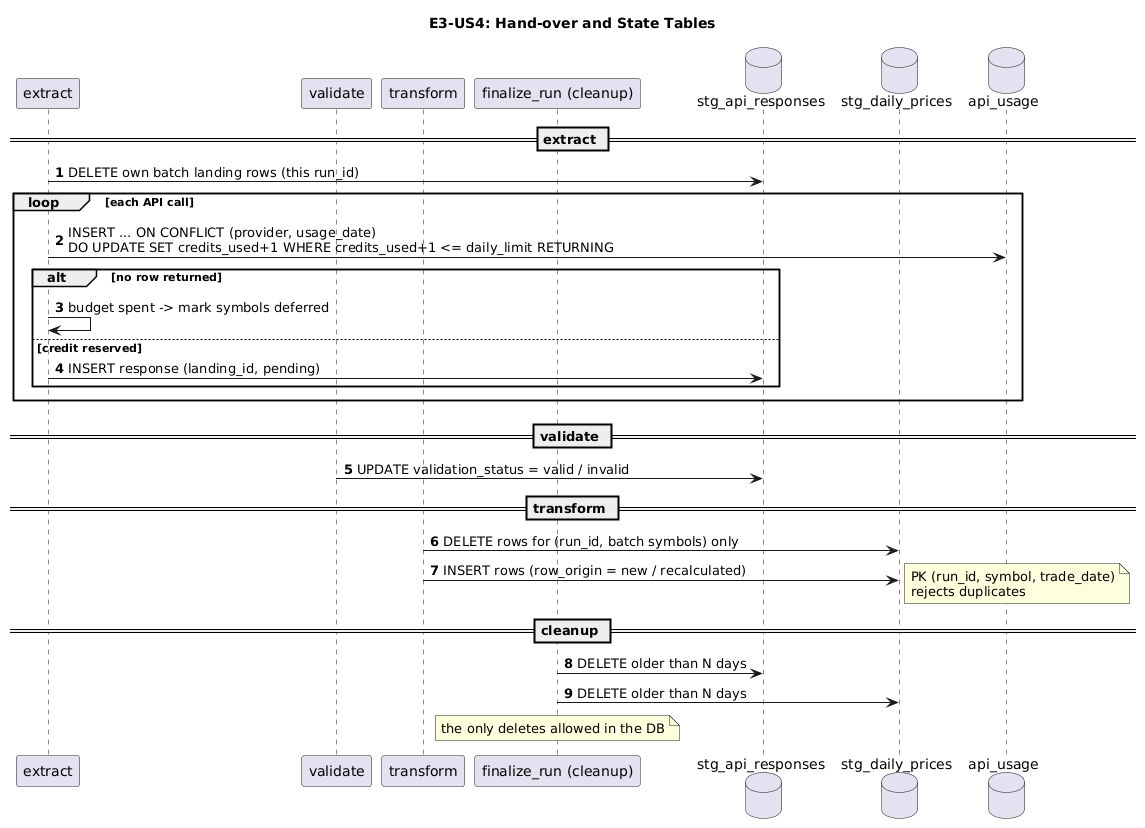

The diagram above was rendered by PlantUML. Its source (embedded in the PNG):
@startuml
title E3-US4: Hand-over and State Tables
autonumber
participant extract
participant validate
participant transform
participant "finalize_run (cleanup)" as CL
database "stg_api_responses" as LAND
database "stg_daily_prices" as STG
database api_usage as USG

== extract ==
extract -> LAND: DELETE own batch landing rows (this run_id)
loop each API call
    extract -> USG: INSERT ... ON CONFLICT (provider, usage_date)\nDO UPDATE SET credits_used+1 WHERE credits_used+1 <= daily_limit RETURNING
    alt no row returned
        extract -> extract: budget spent -> mark symbols deferred
    else credit reserved
        extract -> LAND: INSERT response (landing_id, pending)
    end
end

== validate ==
validate -> LAND: UPDATE validation_status = valid / invalid

== transform ==
transform -> STG: DELETE rows for (run_id, batch symbols) only
transform -> STG: INSERT rows (row_origin = new / recalculated)
note right: PK (run_id, symbol, trade_date)\nrejects duplicates

== cleanup ==
CL -> LAND: DELETE older than N days
CL -> STG: DELETE older than N days
note over CL: the only deletes allowed in the DB
@enduml